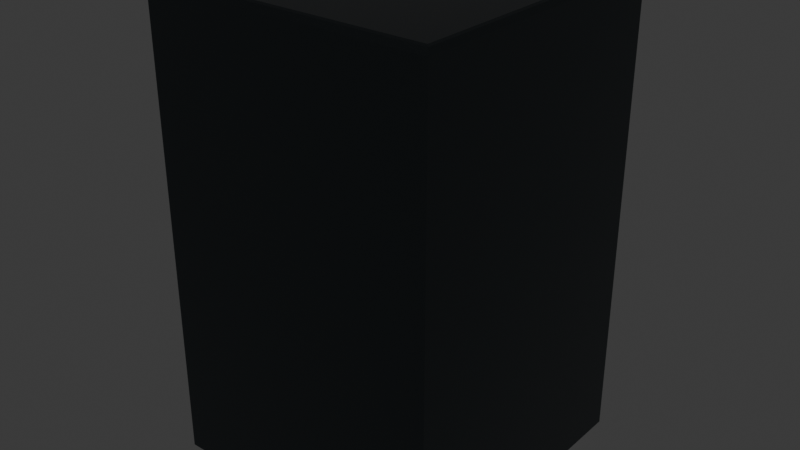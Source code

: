 # Source: floor_tile_00_wall.blend  (saved by Blender 4.3.34; exported with 4.5.12 LTS)
import bpy
from mathutils import Matrix  # noqa: F401  (used for matrix-valued properties, if any)

bpy.ops.wm.read_factory_settings(use_empty=True)
scene = bpy.context.scene
scene.name = 'Scene'

# ---- materials (node trees are filled in below, after node groups)
mat_floor_tile_00_base = bpy.data.materials.new('floor_tile_00_base')

# ---- material node trees
mat_floor_tile_00_base.use_nodes = True; mat_floor_tile_00_base.node_tree.nodes.clear()
_N = mat_floor_tile_00_base.node_tree.nodes; _L = mat_floor_tile_00_base.node_tree.links
n0 = _N.new('ShaderNodeBsdfPrincipled'); n0.name = 'Principled BSDF'; n0.location = (10, 300)
n0.inputs[0].default_value = (0.08871, 0.103, 0.1108, 1.0)
n0.inputs[1].default_value = 1.0
n0.inputs[2].default_value = 0.3
n1 = _N.new('ShaderNodeOutputMaterial'); n1.name = 'Material Output'; n1.location = (300, 300)
_L.new(n0.outputs[0], n1.inputs[0])
n1.is_active_output = True

# ---- world
world_world = bpy.data.worlds.new('World'); scene.world = world_world
world_world.use_nodes = True; world_world.node_tree.nodes.clear()
_N = world_world.node_tree.nodes; _L = world_world.node_tree.links
n0 = _N.new('ShaderNodeOutputWorld'); n0.name = 'World Output'; n0.location = (300, 300)
n1 = _N.new('ShaderNodeBackground'); n1.name = 'Background'; n1.location = (10, 300)
n1.inputs[0].default_value = (0.05088, 0.05088, 0.05088, 1.0)
_L.new(n1.outputs[0], n0.inputs[0])
n0.is_active_output = True
world_world.color = (0.05088, 0.05088, 0.05088)
world_world.sun_shadow_jitter_overblur = 0.0

# ---- meshes
me_cube = bpy.data.meshes.new('Cube')
me_cube.from_pydata([(-2.0, -2.0, -0.5), (-2.0, 2.0, -0.5), (2.0, -2.0, -0.5), (2.0, 2.0, -0.5), (-1.9, -1.9, 6.0), (-2.0, -2.0, 5.9), (-1.95, -1.95, 6.0), (-1.95, -1.95, 6.0), (-1.985, -1.985, 5.985), (-1.9, 1.9, 6.0), (-2.0, 2.0, 5.9), (-1.95, 1.95, 6.0), (-1.95, 1.95, 6.0), (-1.985, 1.985, 5.985), (1.9, -1.9, 6.0), (2.0, -2.0, 5.9), (1.95, -1.95, 6.0), (1.95, -1.95, 6.0), (1.985, -1.985, 5.985), (1.9, 1.9, 6.0), (2.0, 2.0, 5.9), (1.95, 1.95, 6.0), (1.95, 1.95, 6.0), (1.985, 1.985, 5.985)], [], [(19, 9, 4, 14), (3, 20, 15, 2), (0, 5, 10, 1), (1, 10, 20, 3), (4, 9, 11, 6), (6, 11, 12, 7), (7, 12, 13, 8), (8, 13, 10, 5), (9, 19, 21, 11), (11, 21, 22, 12), (12, 22, 23, 13), (13, 23, 20, 10), (19, 14, 16, 21), (21, 16, 17, 22), (22, 17, 18, 23), (23, 18, 15, 20), (14, 4, 6, 16), (16, 6, 7, 17), (17, 7, 8, 18), (18, 8, 5, 15), (2, 15, 5, 0)])
_uv = me_cube.uv_layers.new(name='UVMap')
_uv.uv.foreach_set('vector', [0.6312, 0.5062, 0.8688, 0.5063, 0.8688, 0.7437, 0.6312, 0.7437, 0.375, 0.5, 0.575, 0.5, 0.575, 0.75, 0.375, 0.75, 0.375, 0.0, 0.575, 0.0, 0.575, 0.25, 0.375, 0.25, 0.375, 0.25, 0.575, 0.25, 0.575, 0.5, 0.375, 0.5, 0.8688, 0.7437, 0.8688, 0.5063, 0.8719, 0.5031, 0.8719, 0.7469, 0.8719, 0.7469, 0.8719, 0.5031, 0.875, 0.5031, 0.875, 0.7469, 0.625, 0.003125, 0.625, 0.2469, 0.6177, 0.2491, 0.6177, 0.0009153, 0.6177, 0.0009153, 0.6177, 0.2491, 0.575, 0.25, 0.575, 0.0, 0.8688, 0.5063, 0.6312, 0.5062, 0.6281, 0.5031, 0.8719, 0.5031, 0.8719, 0.5031, 0.6281, 0.5031, 0.6281, 0.5, 0.8719, 0.5, 0.625, 0.2531, 0.625, 0.4969, 0.6177, 0.4991, 0.6177, 0.2509, 0.6177, 0.2509, 0.6177, 0.4991, 0.575, 0.5, 0.575, 0.25, 0.6312, 0.5062, 0.6312, 0.7437, 0.6281, 0.7469, 0.6281, 0.5031, 0.6281, 0.5031, 0.6281, 0.7469, 0.625, 0.7469, 0.625, 0.5031, 0.625, 0.5031, 0.625, 0.7469, 0.6177, 0.7491, 0.6177, 0.5009, 0.6177, 0.5009, 0.6177, 0.7491, 0.575, 0.75, 0.575, 0.5, 0.6312, 0.7437, 0.8688, 0.7437, 0.8719, 0.7469, 0.6281, 0.7469, 0.6281, 0.7469, 0.8719, 0.7469, 0.8719, 0.75, 0.6281, 0.75, 0.625, 0.7531, 0.625, 0.9969, 0.6177, 0.9991, 0.6177, 0.7509, 0.6177, 0.7509, 0.6177, 0.9991, 0.575, 1.0, 0.575, 0.75, 0.375, 0.75, 0.575, 0.75, 0.575, 1.0, 0.375, 1.0])
me_cube.materials.append(mat_floor_tile_00_base)
me_cube.update()

# ---- objects
ob_floor_tile_00_wall = bpy.data.objects.new('floor_tile_00_wall', me_cube)

# ---- transforms, parenting, visibility, modifiers, constraints
ob_floor_tile_00_wall.location = (0.0, 0.0, 0.0)

# ---- collection membership
scene.collection.objects.link(ob_floor_tile_00_wall)

# ---- scene / render settings (as saved in the file)
scene.frame_start = 1; scene.frame_end = 250; scene.frame_set(1)
scene.render.engine = 'BLENDER_EEVEE_NEXT'
bpy.context.view_layer.update()

# ---- added for rendering (the .blend has no active camera and no usable light): camera, sun
cam_auto = bpy.data.cameras.new('AutoCamera')
cam_auto.lens = 50.0
cam_auto.sensor_width = 36.0
cam_auto.clip_end = 1000.0
ob_auto_camera = bpy.data.objects.new('AutoCamera', cam_auto)
scene.collection.objects.link(ob_auto_camera)
ob_auto_camera.location = (7.97252, -9.56702, 9.12801)
ob_auto_camera.rotation_euler = (1.09748, -7.21219e-08, 0.694738)
scene.camera = ob_auto_camera
light_auto_sun = bpy.data.lights.new('AutoSun', 'SUN')
light_auto_sun.energy = 3.0
light_auto_sun.angle = 0.0523599
ob_auto_sun = bpy.data.objects.new('AutoSun', light_auto_sun)
scene.collection.objects.link(ob_auto_sun)
ob_auto_sun.rotation_euler = (0.872665, 0.174533, 0.523599)
bpy.context.view_layer.update()

